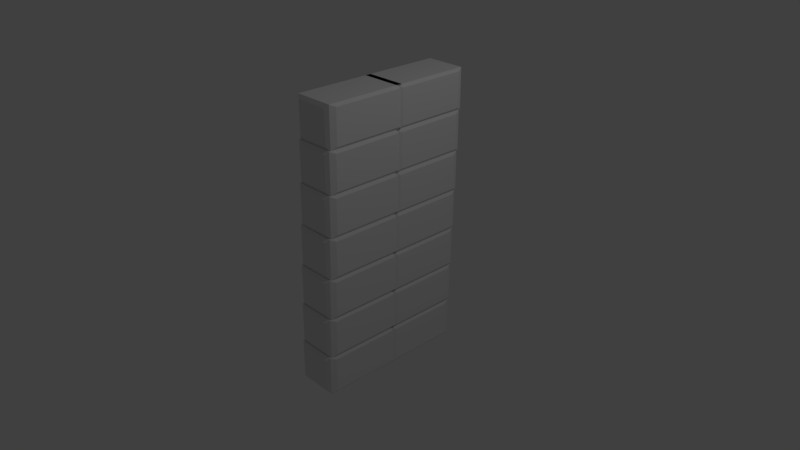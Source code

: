 # Source: BarreiraTorre.blend  (saved by Blender 2.79.0; exported with 4.5.12 LTS)
import bpy
from mathutils import Matrix  # noqa: F401  (used for matrix-valued properties, if any)

bpy.ops.wm.read_factory_settings(use_empty=True)
scene = bpy.context.scene
scene.name = 'Scene'

# ---- collections
col_collection_1 = bpy.data.collections.new('Collection 1'); scene.collection.children.link(col_collection_1)

# ---- materials (node trees are filled in below, after node groups)
mat_material = bpy.data.materials.new('Material')
mat_material.alpha_threshold = 0.0
mat_material.use_transparent_shadow = False
mat_material.roughness = 0.5
mat_material.line_color = (0.0, 0.0, 0.0, 1.0)

# ---- material node trees

# ---- world
world_world = bpy.data.worlds.new('World'); scene.world = world_world
world_world.color = (0.05088, 0.05088, 0.05088)
world_world.use_sun_shadow = False
world_world.sun_shadow_jitter_overblur = 0.0
world_world.cycles.sampling_method = 'MANUAL'

# ---- cameras
cam_camera = bpy.data.cameras.new('Camera')
cam_camera.clip_end = 100.0
cam_camera.lens = 35.0
cam_camera.sensor_width = 32.0
cam_camera.sensor_height = 18.0
cam_camera.ortho_scale = 7.314
cam_camera.dof.focus_distance = 0.0
cam_camera.dof.aperture_fstop = 128.0

# ---- lights
light_lamp = bpy.data.lights.new('Lamp', 'POINT')
light_lamp.transmission_factor = 0.0
light_lamp.cutoff_distance = 30.0
light_lamp.energy = 100.0
light_lamp.shadow_buffer_clip_start = 1.001
light_lamp.shadow_soft_size = 0.1
light_lamp.shadow_maximum_resolution = 0.006
light_lamp.use_absolute_resolution = True

# ---- meshes
me_cube = bpy.data.meshes.new('Cube')
me_cube.from_pydata([(5.002, 1.671, -29.0), (5.002, -8.329, -29.0), (-4.998, -8.329, -29.0), (-4.998, 1.671, -29.0), (5.002, 1.671, -19.0), (5.002, -8.329, -19.0), (-4.998, -8.329, -19.0), (-4.998, 1.671, -19.0), (5.568, 0.9779, -28.31), (5.568, -7.635, -28.31), (5.568, 0.9779, -19.69), (5.568, -7.635, -19.69), (4.087, -8.625, -28.09), (-4.084, -8.625, -28.09), (4.087, -8.625, -19.91), (-4.084, -8.625, -19.91), (-5.575, -7.568, -28.24), (-5.575, 0.9106, -28.24), (-5.575, -7.568, -19.76), (-5.575, 0.9106, -19.76), (5.002, 10.94, -29.0), (5.002, 0.9378, -29.0), (-4.998, 0.9378, -29.0), (-4.998, 10.94, -29.0), (5.002, 10.94, -19.0), (5.002, 0.9378, -19.0), (-4.998, 0.9378, -19.0), (-4.998, 10.94, -19.0), (5.568, 10.24, -28.31), (5.568, 1.631, -28.31), (5.568, 10.24, -19.69), (5.568, 1.631, -19.69), (4.087, 0.6417, -28.09), (-4.084, 0.6417, -28.09), (4.087, 0.6417, -19.91), (-4.084, 0.6417, -19.91), (-5.575, 1.698, -28.24), (-5.575, 10.18, -28.24), (-5.575, 1.698, -19.76), (-5.575, 10.18, -19.76), (5.002, 1.867, -19.0), (5.002, -8.133, -19.0), (-4.998, -8.133, -19.0), (-4.998, 1.867, -19.0), (5.002, 1.867, -9.0), (5.002, -8.133, -9.0), (-4.998, -8.133, -9.0), (-4.998, 1.867, -9.0), (5.568, 1.174, -18.31), (5.568, -7.44, -18.31), (5.568, 1.174, -9.693), (5.568, -7.44, -9.693), (4.087, -8.429, -18.09), (-4.084, -8.429, -18.09), (4.087, -8.429, -9.914), (-4.084, -8.429, -9.914), (-5.575, -7.372, -18.24), (-5.575, 1.106, -18.24), (-5.575, -7.372, -9.761), (-5.575, 1.106, -9.761), (5.002, 11.13, -19.0), (5.002, 1.133, -19.0), (-4.998, 1.133, -19.0), (-4.998, 11.13, -19.0), (5.002, 11.13, -9.0), (5.002, 1.133, -9.0), (-4.998, 1.133, -9.0), (-4.998, 11.13, -9.0), (5.568, 10.44, -18.31), (5.568, 1.827, -18.31), (5.568, 10.44, -9.693), (5.568, 1.827, -9.693), (4.087, 0.8373, -18.09), (-4.084, 0.8373, -18.09), (4.087, 0.8373, -9.914), (-4.084, 0.8373, -9.914), (-5.575, 1.894, -18.24), (-5.575, 10.37, -18.24), (-5.575, 1.894, -9.761), (-5.575, 10.37, -9.761), (5.002, 2.063, -9.0), (5.002, -7.937, -9.0), (-4.998, -7.937, -9.0), (-4.998, 2.063, -9.0), (5.002, 2.063, 1.0), (5.002, -7.937, 1.0), (-4.998, -7.937, 1.0), (-4.998, 2.063, 1.0), (5.568, 1.369, -8.307), (5.568, -7.244, -8.307), (5.568, 1.369, 0.3066), (5.568, -7.244, 0.3066), (4.087, -8.234, -8.086), (-4.084, -8.234, -8.086), (4.087, -8.234, 0.08581), (-4.084, -8.234, 0.08581), (-5.575, -7.177, -8.239), (-5.575, 1.302, -8.239), (-5.575, -7.177, 0.2393), (-5.575, 1.302, 0.2393), (5.002, 11.33, -9.0), (5.002, 1.329, -9.0), (-4.998, 1.329, -9.0), (-4.998, 11.33, -9.0), (5.002, 11.33, 1.0), (5.002, 1.329, 1.0), (-4.998, 1.329, 1.0), (-4.998, 11.33, 1.0), (5.568, 10.64, -8.307), (5.568, 2.022, -8.307), (5.568, 10.64, 0.3066), (5.568, 2.022, 0.3066), (4.087, 1.033, -8.086), (-4.084, 1.033, -8.086), (4.087, 1.033, 0.08581), (-4.084, 1.033, 0.08581), (-5.575, 2.09, -8.239), (-5.575, 10.57, -8.239), (-5.575, 2.09, 0.2393), (-5.575, 10.57, 0.2393), (5.002, 2.258, 1.0), (5.002, -7.742, 1.0), (-4.998, -7.742, 1.0), (-4.998, 2.258, 1.0), (5.002, 2.258, 11.0), (5.002, -7.742, 11.0), (-4.998, -7.742, 11.0), (-4.998, 2.258, 11.0), (5.568, 1.565, 1.693), (5.568, -7.048, 1.693), (5.568, 1.565, 10.31), (5.568, -7.048, 10.31), (4.087, -8.038, 1.914), (-4.084, -8.038, 1.914), (4.087, -8.038, 10.09), (-4.084, -8.038, 10.09), (-5.575, -6.981, 1.761), (-5.575, 1.497, 1.761), (-5.575, -6.981, 10.24), (-5.575, 1.497, 10.24), (5.002, 11.52, 1.0), (5.002, 1.525, 1.0), (-4.998, 1.525, 1.0), (-4.998, 11.52, 1.0), (5.002, 11.52, 11.0), (5.002, 1.525, 11.0), (-4.998, 1.525, 11.0), (-4.998, 11.52, 11.0), (5.568, 10.83, 1.693), (5.568, 2.218, 1.693), (5.568, 10.83, 10.31), (5.568, 2.218, 10.31), (4.087, 1.229, 1.914), (-4.084, 1.229, 1.914), (4.087, 1.229, 10.09), (-4.084, 1.229, 10.09), (-5.575, 2.285, 1.761), (-5.575, 10.76, 1.761), (-5.575, 2.285, 10.24), (-5.575, 10.76, 10.24), (5.002, 2.454, 11.0), (5.002, -7.546, 11.0), (-4.998, -7.546, 11.0), (-4.998, 2.454, 11.0), (5.002, 2.454, 21.0), (5.002, -7.546, 21.0), (-4.998, -7.546, 21.0), (-4.998, 2.454, 21.0), (5.568, 1.76, 11.69), (5.568, -6.853, 11.69), (5.568, 1.76, 20.31), (5.568, -6.853, 20.31), (4.087, -7.842, 11.91), (-4.084, -7.842, 11.91), (4.087, -7.842, 20.09), (-4.084, -7.842, 20.09), (-5.575, -6.786, 11.76), (-5.575, 1.693, 11.76), (-5.575, -6.786, 20.24), (-5.575, 1.693, 20.24), (5.002, 11.72, 11.0), (5.002, 1.72, 11.0), (-4.998, 1.72, 11.0), (-4.998, 11.72, 11.0), (5.002, 11.72, 21.0), (5.002, 1.72, 21.0), (-4.998, 1.72, 21.0), (-4.998, 11.72, 21.0), (5.568, 11.03, 11.69), (5.568, 2.414, 11.69), (5.568, 11.03, 20.31), (5.568, 2.414, 20.31), (4.087, 1.424, 11.91), (-4.084, 1.424, 11.91), (4.087, 1.424, 20.09), (-4.084, 1.424, 20.09), (-5.575, 2.481, 11.76), (-5.575, 10.96, 11.76), (-5.575, 2.481, 20.24), (-5.575, 10.96, 20.24), (5.002, 2.649, 21.0), (5.002, -7.351, 21.0), (-4.998, -7.351, 21.0), (-4.998, 2.649, 21.0), (5.002, 2.649, 31.0), (5.002, -7.351, 31.0), (-4.998, -7.351, 31.0), (-4.998, 2.649, 31.0), (5.568, 1.956, 21.69), (5.568, -6.657, 21.69), (5.568, 1.956, 30.31), (5.568, -6.657, 30.31), (4.087, -7.647, 21.91), (-4.084, -7.647, 21.91), (4.087, -7.647, 30.09), (-4.084, -7.647, 30.09), (-5.575, -6.59, 21.76), (-5.575, 1.889, 21.76), (-5.575, -6.59, 30.24), (-5.575, 1.889, 30.24), (5.002, 11.92, 21.0), (5.002, 1.916, 21.0), (-4.998, 1.916, 21.0), (-4.998, 11.92, 21.0), (5.002, 11.92, 31.0), (5.002, 1.916, 31.0), (-4.998, 1.916, 31.0), (-4.998, 11.92, 31.0), (5.568, 11.22, 21.69), (5.568, 2.609, 21.69), (5.568, 11.22, 30.31), (5.568, 2.609, 30.31), (4.087, 1.62, 21.91), (-4.084, 1.62, 21.91), (4.087, 1.62, 30.09), (-4.084, 1.62, 30.09), (-5.575, 2.677, 21.76), (-5.575, 11.16, 21.76), (-5.575, 2.677, 30.24), (-5.575, 11.16, 30.24), (5.002, 2.845, 31.0), (5.002, -7.155, 31.0), (-4.998, -7.155, 31.0), (-4.998, 2.845, 31.0), (5.002, 2.845, 41.0), (5.002, -7.155, 41.0), (-4.998, -7.155, 41.0), (-4.998, 2.845, 41.0), (5.568, 2.152, 31.69), (5.568, -6.462, 31.69), (5.568, 2.152, 40.31), (5.568, -6.462, 40.31), (4.087, -7.451, 31.91), (-4.084, -7.451, 31.91), (4.087, -7.451, 40.09), (-4.084, -7.451, 40.09), (-5.575, -6.394, 31.76), (-5.575, 2.084, 31.76), (-5.575, -6.394, 40.24), (-5.575, 2.084, 40.24), (5.002, 12.11, 31.0), (5.002, 2.112, 31.0), (-4.998, 2.112, 31.0), (-4.998, 12.11, 31.0), (5.002, 12.11, 41.0), (5.002, 2.112, 41.0), (-4.998, 2.112, 41.0), (-4.998, 12.11, 41.0), (5.568, 11.42, 31.69), (5.568, 2.805, 31.69), (5.568, 11.42, 40.31), (5.568, 2.805, 40.31), (4.087, 1.815, 31.91), (-4.084, 1.815, 31.91), (4.087, 1.815, 40.09), (-4.084, 1.815, 40.09), (-5.575, 2.872, 31.76), (-5.575, 11.35, 31.76), (-5.575, 2.872, 40.24), (-5.575, 11.35, 40.24)], [], [(0, 1, 2, 3), (4, 7, 6, 5), (4, 5, 11, 10), (2, 1, 12, 13), (2, 6, 18, 16), (4, 0, 3, 7), (8, 10, 11, 9), (5, 1, 9, 11), (0, 4, 10, 8), (1, 0, 8, 9), (12, 14, 15, 13), (5, 6, 15, 14), (6, 2, 13, 15), (1, 5, 14, 12), (16, 18, 19, 17), (6, 7, 19, 18), (7, 3, 17, 19), (3, 2, 16, 17), (20, 21, 22, 23), (24, 27, 26, 25), (24, 25, 31, 30), (22, 21, 32, 33), (22, 26, 38, 36), (24, 20, 23, 27), (28, 30, 31, 29), (25, 21, 29, 31), (20, 24, 30, 28), (21, 20, 28, 29), (32, 34, 35, 33), (25, 26, 35, 34), (26, 22, 33, 35), (21, 25, 34, 32), (36, 38, 39, 37), (26, 27, 39, 38), (27, 23, 37, 39), (23, 22, 36, 37), (40, 41, 42, 43), (44, 47, 46, 45), (44, 45, 51, 50), (42, 41, 52, 53), (42, 46, 58, 56), (44, 40, 43, 47), (48, 50, 51, 49), (45, 41, 49, 51), (40, 44, 50, 48), (41, 40, 48, 49), (52, 54, 55, 53), (45, 46, 55, 54), (46, 42, 53, 55), (41, 45, 54, 52), (56, 58, 59, 57), (46, 47, 59, 58), (47, 43, 57, 59), (43, 42, 56, 57), (60, 61, 62, 63), (64, 67, 66, 65), (64, 65, 71, 70), (62, 61, 72, 73), (62, 66, 78, 76), (64, 60, 63, 67), (68, 70, 71, 69), (65, 61, 69, 71), (60, 64, 70, 68), (61, 60, 68, 69), (72, 74, 75, 73), (65, 66, 75, 74), (66, 62, 73, 75), (61, 65, 74, 72), (76, 78, 79, 77), (66, 67, 79, 78), (67, 63, 77, 79), (63, 62, 76, 77), (80, 81, 82, 83), (84, 87, 86, 85), (84, 85, 91, 90), (82, 81, 92, 93), (82, 86, 98, 96), (84, 80, 83, 87), (88, 90, 91, 89), (85, 81, 89, 91), (80, 84, 90, 88), (81, 80, 88, 89), (92, 94, 95, 93), (85, 86, 95, 94), (86, 82, 93, 95), (81, 85, 94, 92), (96, 98, 99, 97), (86, 87, 99, 98), (87, 83, 97, 99), (83, 82, 96, 97), (100, 101, 102, 103), (104, 107, 106, 105), (104, 105, 111, 110), (102, 101, 112, 113), (102, 106, 118, 116), (104, 100, 103, 107), (108, 110, 111, 109), (105, 101, 109, 111), (100, 104, 110, 108), (101, 100, 108, 109), (112, 114, 115, 113), (105, 106, 115, 114), (106, 102, 113, 115), (101, 105, 114, 112), (116, 118, 119, 117), (106, 107, 119, 118), (107, 103, 117, 119), (103, 102, 116, 117), (120, 121, 122, 123), (124, 127, 126, 125), (124, 125, 131, 130), (122, 121, 132, 133), (122, 126, 138, 136), (124, 120, 123, 127), (128, 130, 131, 129), (125, 121, 129, 131), (120, 124, 130, 128), (121, 120, 128, 129), (132, 134, 135, 133), (125, 126, 135, 134), (126, 122, 133, 135), (121, 125, 134, 132), (136, 138, 139, 137), (126, 127, 139, 138), (127, 123, 137, 139), (123, 122, 136, 137), (140, 141, 142, 143), (144, 147, 146, 145), (144, 145, 151, 150), (142, 141, 152, 153), (142, 146, 158, 156), (144, 140, 143, 147), (148, 150, 151, 149), (145, 141, 149, 151), (140, 144, 150, 148), (141, 140, 148, 149), (152, 154, 155, 153), (145, 146, 155, 154), (146, 142, 153, 155), (141, 145, 154, 152), (156, 158, 159, 157), (146, 147, 159, 158), (147, 143, 157, 159), (143, 142, 156, 157), (160, 161, 162, 163), (164, 167, 166, 165), (164, 165, 171, 170), (162, 161, 172, 173), (162, 166, 178, 176), (164, 160, 163, 167), (168, 170, 171, 169), (165, 161, 169, 171), (160, 164, 170, 168), (161, 160, 168, 169), (172, 174, 175, 173), (165, 166, 175, 174), (166, 162, 173, 175), (161, 165, 174, 172), (176, 178, 179, 177), (166, 167, 179, 178), (167, 163, 177, 179), (163, 162, 176, 177), (180, 181, 182, 183), (184, 187, 186, 185), (184, 185, 191, 190), (182, 181, 192, 193), (182, 186, 198, 196), (184, 180, 183, 187), (188, 190, 191, 189), (185, 181, 189, 191), (180, 184, 190, 188), (181, 180, 188, 189), (192, 194, 195, 193), (185, 186, 195, 194), (186, 182, 193, 195), (181, 185, 194, 192), (196, 198, 199, 197), (186, 187, 199, 198), (187, 183, 197, 199), (183, 182, 196, 197), (200, 201, 202, 203), (204, 207, 206, 205), (204, 205, 211, 210), (202, 201, 212, 213), (202, 206, 218, 216), (204, 200, 203, 207), (208, 210, 211, 209), (205, 201, 209, 211), (200, 204, 210, 208), (201, 200, 208, 209), (212, 214, 215, 213), (205, 206, 215, 214), (206, 202, 213, 215), (201, 205, 214, 212), (216, 218, 219, 217), (206, 207, 219, 218), (207, 203, 217, 219), (203, 202, 216, 217), (220, 221, 222, 223), (224, 227, 226, 225), (224, 225, 231, 230), (222, 221, 232, 233), (222, 226, 238, 236), (224, 220, 223, 227), (228, 230, 231, 229), (225, 221, 229, 231), (220, 224, 230, 228), (221, 220, 228, 229), (232, 234, 235, 233), (225, 226, 235, 234), (226, 222, 233, 235), (221, 225, 234, 232), (236, 238, 239, 237), (226, 227, 239, 238), (227, 223, 237, 239), (223, 222, 236, 237), (240, 241, 242, 243), (244, 247, 246, 245), (244, 245, 251, 250), (242, 241, 252, 253), (242, 246, 258, 256), (244, 240, 243, 247), (248, 250, 251, 249), (245, 241, 249, 251), (240, 244, 250, 248), (241, 240, 248, 249), (252, 254, 255, 253), (245, 246, 255, 254), (246, 242, 253, 255), (241, 245, 254, 252), (256, 258, 259, 257), (246, 247, 259, 258), (247, 243, 257, 259), (243, 242, 256, 257), (260, 261, 262, 263), (264, 267, 266, 265), (264, 265, 271, 270), (262, 261, 272, 273), (262, 266, 278, 276), (264, 260, 263, 267), (268, 270, 271, 269), (265, 261, 269, 271), (260, 264, 270, 268), (261, 260, 268, 269), (272, 274, 275, 273), (265, 266, 275, 274), (266, 262, 273, 275), (261, 265, 274, 272), (276, 278, 279, 277), (266, 267, 279, 278), (267, 263, 277, 279), (263, 262, 276, 277)])
_uv = me_cube.uv_layers.new(name='UVMap')
_uv.uv.foreach_set('vector', [0.892, 0.1205, 0.9969, 0.1205, 0.9969, 0.2207, 0.892, 0.2207, 0.9969, 0.5505, 0.9969, 0.6507, 0.892, 0.6507, 0.892, 0.5505, 0.9969, 0.5505, 0.892, 0.5505, 0.8993, 0.5449, 0.9896, 0.5449, 0.6635, 0.3275, 0.6635, 0.4274, 0.6539, 0.4185, 0.6539, 0.3369, 0.6635, 0.3275, 0.5587, 0.3275, 0.5667, 0.3212, 0.6555, 0.3212, 0.2254, 0.2239, 0.3302, 0.2239, 0.3302, 0.2873, 0.2254, 0.2873, 0.3229, 0.215, 0.2326, 0.215, 0.2326, 0.1482, 0.3229, 0.1482, 0.5587, 0.4274, 0.6635, 0.4274, 0.6563, 0.4325, 0.566, 0.4325, 0.3302, 0.2239, 0.2254, 0.2239, 0.2326, 0.215, 0.3229, 0.215, 0.9969, 0.1205, 0.892, 0.1205, 0.8993, 0.1149, 0.9896, 0.1149, 0.6539, 0.4185, 0.5683, 0.4185, 0.5683, 0.3369, 0.6539, 0.3369, 0.5587, 0.4274, 0.5587, 0.3275, 0.5683, 0.3369, 0.5683, 0.4185, 0.5587, 0.3275, 0.6635, 0.3275, 0.6539, 0.3369, 0.5683, 0.3369, 0.6635, 0.4274, 0.5587, 0.4274, 0.5683, 0.4185, 0.6539, 0.4185, 0.1383, 0.531, 0.1383, 0.4461, 0.2091, 0.4461, 0.2091, 0.531, 0.1356, 0.4385, 0.2191, 0.4385, 0.2091, 0.4461, 0.1383, 0.4461, 0.2191, 0.4385, 0.2191, 0.5387, 0.2091, 0.531, 0.2091, 0.4461, 0.2191, 0.5387, 0.1356, 0.5387, 0.1383, 0.531, 0.2091, 0.531, 0.7809, 0.1205, 0.8857, 0.1205, 0.8857, 0.2207, 0.7809, 0.2207, 0.7746, 0.4387, 0.7746, 0.5388, 0.6698, 0.5388, 0.6698, 0.4387, 0.7746, 0.4387, 0.6698, 0.4387, 0.6771, 0.433, 0.7674, 0.433, 0.3365, 0.5434, 0.3365, 0.4436, 0.3461, 0.4525, 0.3461, 0.5341, 0.3365, 0.5434, 0.4413, 0.5434, 0.4333, 0.5498, 0.3445, 0.5498, 0.108, 0.3567, 0.003145, 0.3567, 0.003145, 0.2933, 0.108, 0.2933, 0.01041, 0.3657, 0.1007, 0.3657, 0.1007, 0.4325, 0.01041, 0.4325, 0.4413, 0.4436, 0.3365, 0.4436, 0.3437, 0.4385, 0.434, 0.4385, 0.003145, 0.3567, 0.108, 0.3567, 0.1007, 0.3657, 0.01041, 0.3657, 0.8857, 0.1205, 0.7809, 0.1205, 0.7882, 0.1149, 0.8785, 0.1149, 0.3461, 0.4525, 0.4317, 0.4525, 0.4317, 0.5341, 0.3461, 0.5341, 0.4413, 0.4436, 0.4413, 0.5434, 0.4317, 0.5341, 0.4317, 0.4525, 0.4413, 0.5434, 0.3365, 0.5434, 0.3461, 0.5341, 0.4317, 0.5341, 0.3365, 0.4436, 0.4413, 0.4436, 0.4317, 0.4525, 0.3461, 0.4525, 0.883, 0.8823, 0.883, 0.9673, 0.8122, 0.9673, 0.8122, 0.8823, 0.8857, 0.9749, 0.8022, 0.9749, 0.8122, 0.9673, 0.883, 0.9673, 0.8022, 0.9749, 0.8022, 0.8747, 0.8122, 0.8823, 0.8122, 0.9673, 0.8022, 0.8747, 0.8857, 0.8747, 0.883, 0.8823, 0.8122, 0.8823, 0.8857, 0.1032, 0.7809, 0.1032, 0.7809, 0.003005, 0.8857, 0.003005, 0.108, 0.7907, 0.108, 0.8908, 0.003145, 0.8908, 0.003145, 0.7907, 0.108, 0.7907, 0.003145, 0.7907, 0.01041, 0.785, 0.1007, 0.785, 0.3302, 0.5622, 0.3302, 0.662, 0.3206, 0.6531, 0.3206, 0.5715, 0.3302, 0.5622, 0.2254, 0.5622, 0.2333, 0.5558, 0.3222, 0.5558, 0.3365, 0.07877, 0.4413, 0.07877, 0.4413, 0.1422, 0.3365, 0.1422, 0.434, 0.0698, 0.3437, 0.0698, 0.3437, 0.003005, 0.434, 0.003005, 0.2254, 0.662, 0.3302, 0.662, 0.3229, 0.6671, 0.2326, 0.6671, 0.4413, 0.07877, 0.3365, 0.07877, 0.3437, 0.0698, 0.434, 0.0698, 0.7809, 0.1032, 0.8857, 0.1032, 0.8785, 0.1088, 0.7882, 0.1088, 0.3206, 0.6531, 0.2349, 0.6531, 0.2349, 0.5715, 0.3206, 0.5715, 0.2254, 0.662, 0.2254, 0.5622, 0.2349, 0.5715, 0.2349, 0.6531, 0.2254, 0.5622, 0.3302, 0.5622, 0.3206, 0.5715, 0.2349, 0.5715, 0.3302, 0.662, 0.2254, 0.662, 0.2349, 0.6531, 0.3206, 0.6531, 0.2164, 0.8708, 0.2164, 0.9557, 0.1456, 0.9557, 0.1456, 0.8708, 0.2191, 0.9633, 0.1356, 0.9633, 0.1456, 0.9557, 0.2164, 0.9557, 0.1356, 0.9633, 0.1356, 0.8632, 0.1456, 0.8708, 0.1456, 0.9557, 0.1356, 0.8632, 0.2191, 0.8632, 0.2164, 0.8708, 0.1456, 0.8708, 0.003145, 0.6788, 0.108, 0.6788, 0.108, 0.779, 0.003145, 0.779, 0.7746, 0.3268, 0.7746, 0.427, 0.6698, 0.427, 0.6698, 0.3268, 0.7746, 0.3268, 0.6698, 0.3268, 0.6771, 0.3212, 0.7674, 0.3212, 0.6635, 0.4449, 0.6635, 0.5447, 0.6539, 0.5358, 0.6539, 0.4542, 0.6635, 0.4449, 0.5587, 0.4449, 0.5667, 0.4385, 0.6555, 0.4385, 0.003145, 0.07877, 0.108, 0.07877, 0.108, 0.1422, 0.003145, 0.1422, 0.1007, 0.0698, 0.01041, 0.0698, 0.01041, 0.003005, 0.1007, 0.003005, 0.5587, 0.5447, 0.6635, 0.5447, 0.6563, 0.5498, 0.566, 0.5498, 0.108, 0.07877, 0.003145, 0.07877, 0.01041, 0.0698, 0.1007, 0.0698, 0.108, 0.6788, 0.003145, 0.6788, 0.01041, 0.6731, 0.1007, 0.6731, 0.6539, 0.5358, 0.5683, 0.5358, 0.5683, 0.4542, 0.6539, 0.4542, 0.5587, 0.5447, 0.5587, 0.4449, 0.5683, 0.4542, 0.5683, 0.5358, 0.5587, 0.4449, 0.6635, 0.4449, 0.6539, 0.4542, 0.5683, 0.4542, 0.6635, 0.5447, 0.5587, 0.5447, 0.5683, 0.5358, 0.6539, 0.5358, 0.9728, 0.7705, 0.9728, 0.8554, 0.902, 0.8554, 0.902, 0.7705, 0.9755, 0.863, 0.892, 0.863, 0.902, 0.8554, 0.9728, 0.8554, 0.892, 0.863, 0.892, 0.7629, 0.902, 0.7705, 0.902, 0.8554, 0.892, 0.7629, 0.9755, 0.7629, 0.9728, 0.7705, 0.902, 0.7705, 0.3302, 0.8851, 0.2254, 0.8851, 0.2254, 0.785, 0.3302, 0.785, 0.9969, 0.3268, 0.9969, 0.427, 0.892, 0.427, 0.892, 0.3268, 0.9969, 0.3268, 0.892, 0.3268, 0.8993, 0.3212, 0.9896, 0.3212, 0.2254, 0.5434, 0.2254, 0.4436, 0.2349, 0.4525, 0.2349, 0.5341, 0.2254, 0.5434, 0.3302, 0.5434, 0.3222, 0.5498, 0.2333, 0.5498, 0.1143, 0.07877, 0.2191, 0.07877, 0.2191, 0.1422, 0.1143, 0.1422, 0.2118, 0.0698, 0.1215, 0.0698, 0.1215, 0.003005, 0.2118, 0.003005, 0.3302, 0.4436, 0.2254, 0.4436, 0.2326, 0.4385, 0.3229, 0.4385, 0.2191, 0.07877, 0.1143, 0.07877, 0.1215, 0.0698, 0.2118, 0.0698, 0.2254, 0.8851, 0.3302, 0.8851, 0.3229, 0.8908, 0.2326, 0.8908, 0.2349, 0.4525, 0.3206, 0.4525, 0.3206, 0.5341, 0.2349, 0.5341, 0.3302, 0.4436, 0.3302, 0.5434, 0.3206, 0.5341, 0.3206, 0.4525, 0.3302, 0.5434, 0.2254, 0.5434, 0.2349, 0.5341, 0.3206, 0.5341, 0.2254, 0.4436, 0.3302, 0.4436, 0.3206, 0.4525, 0.2349, 0.4525, 0.005841, 0.9894, 0.005841, 0.9045, 0.07665, 0.9045, 0.07665, 0.9894, 0.003145, 0.8968, 0.08665, 0.8968, 0.07665, 0.9045, 0.005841, 0.9045, 0.08665, 0.8968, 0.08665, 0.997, 0.07665, 0.9894, 0.07665, 0.9045, 0.08665, 0.997, 0.003145, 0.997, 0.005841, 0.9894, 0.07665, 0.9894, 0.5587, 0.6788, 0.6635, 0.6788, 0.6635, 0.779, 0.5587, 0.779, 0.7746, 0.008681, 0.7746, 0.1088, 0.6698, 0.1088, 0.6698, 0.008681, 0.7746, 0.008681, 0.6698, 0.008681, 0.6771, 0.003005, 0.7674, 0.003005, 0.6635, 0.009374, 0.6635, 0.1092, 0.6539, 0.1003, 0.6539, 0.01874, 0.6635, 0.009374, 0.5587, 0.009374, 0.5667, 0.003005, 0.6555, 0.003005, 0.3302, 0.3567, 0.2254, 0.3567, 0.2254, 0.2933, 0.3302, 0.2933, 0.2326, 0.3657, 0.3229, 0.3657, 0.3229, 0.4325, 0.2326, 0.4325, 0.5587, 0.1092, 0.6635, 0.1092, 0.6563, 0.1143, 0.566, 0.1143, 0.2254, 0.3567, 0.3302, 0.3567, 0.3229, 0.3657, 0.2326, 0.3657, 0.6635, 0.6788, 0.5587, 0.6788, 0.566, 0.6731, 0.6563, 0.6731, 0.6539, 0.1003, 0.5683, 0.1003, 0.5683, 0.01874, 0.6539, 0.01874, 0.5587, 0.1092, 0.5587, 0.009374, 0.5683, 0.01874, 0.5683, 0.1003, 0.5587, 0.009374, 0.6635, 0.009374, 0.6539, 0.01874, 0.5683, 0.01874, 0.6635, 0.1092, 0.5587, 0.1092, 0.5683, 0.1003, 0.6539, 0.1003, 0.8049, 0.8611, 0.8049, 0.7762, 0.8757, 0.7762, 0.8757, 0.8611, 0.8022, 0.7686, 0.8857, 0.7686, 0.8757, 0.7762, 0.8049, 0.7762, 0.8857, 0.7686, 0.8857, 0.8687, 0.8757, 0.8611, 0.8757, 0.7762, 0.8857, 0.8687, 0.8022, 0.8687, 0.8049, 0.8611, 0.8757, 0.8611, 0.8857, 0.645, 0.7809, 0.645, 0.7809, 0.5449, 0.8857, 0.5449, 0.5524, 0.7907, 0.5524, 0.8908, 0.4476, 0.8908, 0.4476, 0.7907, 0.5524, 0.7907, 0.4476, 0.7907, 0.4549, 0.785, 0.5451, 0.785, 0.108, 0.5622, 0.108, 0.662, 0.09838, 0.6531, 0.09838, 0.5715, 0.108, 0.5622, 0.003145, 0.5622, 0.01112, 0.5558, 0.09999, 0.5558, 0.3365, 0.2239, 0.4413, 0.2239, 0.4413, 0.2873, 0.3365, 0.2873, 0.434, 0.215, 0.3437, 0.215, 0.3437, 0.1482, 0.434, 0.1482, 0.003145, 0.662, 0.108, 0.662, 0.1007, 0.6671, 0.01041, 0.6671, 0.4413, 0.2239, 0.3365, 0.2239, 0.3437, 0.215, 0.434, 0.215, 0.7809, 0.645, 0.8857, 0.645, 0.8785, 0.6507, 0.7882, 0.6507, 0.09838, 0.6531, 0.01273, 0.6531, 0.01273, 0.5715, 0.09838, 0.5715, 0.003145, 0.662, 0.003145, 0.5622, 0.01273, 0.5715, 0.01273, 0.6531, 0.003145, 0.5622, 0.108, 0.5622, 0.09838, 0.5715, 0.01273, 0.5715, 0.108, 0.662, 0.003145, 0.662, 0.01273, 0.6531, 0.09838, 0.6531, 0.8947, 0.9616, 0.8947, 0.8767, 0.9655, 0.8767, 0.9655, 0.9616, 0.892, 0.869, 0.9755, 0.869, 0.9655, 0.8767, 0.8947, 0.8767, 0.9755, 0.869, 0.9755, 0.9692, 0.9655, 0.9616, 0.9655, 0.8767, 0.9755, 0.9692, 0.892, 0.9692, 0.8947, 0.9616, 0.9655, 0.9616, 0.4476, 0.6788, 0.5524, 0.6788, 0.5524, 0.779, 0.4476, 0.779, 0.7746, 0.5505, 0.7746, 0.6507, 0.6698, 0.6507, 0.6698, 0.5505, 0.7746, 0.5505, 0.6698, 0.5505, 0.6771, 0.5449, 0.7674, 0.5449, 0.4413, 0.5622, 0.4413, 0.662, 0.4317, 0.6531, 0.4317, 0.5715, 0.4413, 0.5622, 0.3365, 0.5622, 0.3445, 0.5558, 0.4333, 0.5558, 0.1143, 0.2239, 0.2191, 0.2239, 0.2191, 0.2873, 0.1143, 0.2873, 0.2118, 0.215, 0.1215, 0.215, 0.1215, 0.1482, 0.2118, 0.1482, 0.3365, 0.662, 0.4413, 0.662, 0.434, 0.6671, 0.3437, 0.6671, 0.2191, 0.2239, 0.1143, 0.2239, 0.1215, 0.215, 0.2118, 0.215, 0.5524, 0.6788, 0.4476, 0.6788, 0.4549, 0.6731, 0.5451, 0.6731, 0.4317, 0.6531, 0.3461, 0.6531, 0.3461, 0.5715, 0.4317, 0.5715, 0.3365, 0.662, 0.3365, 0.5622, 0.3461, 0.5715, 0.3461, 0.6531, 0.3365, 0.5622, 0.4413, 0.5622, 0.4317, 0.5715, 0.3461, 0.5715, 0.4413, 0.662, 0.3365, 0.662, 0.3461, 0.6531, 0.4317, 0.6531, 0.2164, 0.6585, 0.2164, 0.7434, 0.1456, 0.7434, 0.1456, 0.6585, 0.2191, 0.751, 0.1356, 0.751, 0.1456, 0.7434, 0.2164, 0.7434, 0.1356, 0.751, 0.1356, 0.6508, 0.1456, 0.6585, 0.1456, 0.7434, 0.1356, 0.6508, 0.2191, 0.6508, 0.2164, 0.6585, 0.1456, 0.6585, 0.892, 0.4387, 0.9969, 0.4387, 0.9969, 0.5388, 0.892, 0.5388, 0.6635, 0.7907, 0.6635, 0.8908, 0.5587, 0.8908, 0.5587, 0.7907, 0.6635, 0.7907, 0.5587, 0.7907, 0.566, 0.785, 0.6563, 0.785, 0.6635, 0.5622, 0.6635, 0.662, 0.6539, 0.6531, 0.6539, 0.5715, 0.6635, 0.5622, 0.5587, 0.5622, 0.5667, 0.5558, 0.6555, 0.5558, 0.1143, 0.3691, 0.2191, 0.3691, 0.2191, 0.4325, 0.1143, 0.4325, 0.2118, 0.3601, 0.1215, 0.3601, 0.1215, 0.2933, 0.2118, 0.2933, 0.5587, 0.662, 0.6635, 0.662, 0.6563, 0.6671, 0.566, 0.6671, 0.2191, 0.3691, 0.1143, 0.3691, 0.1215, 0.3601, 0.2118, 0.3601, 0.9969, 0.4387, 0.892, 0.4387, 0.8993, 0.433, 0.9896, 0.433, 0.6539, 0.6531, 0.5683, 0.6531, 0.5683, 0.5715, 0.6539, 0.5715, 0.5587, 0.662, 0.5587, 0.5622, 0.5683, 0.5715, 0.5683, 0.6531, 0.5587, 0.5622, 0.6635, 0.5622, 0.6539, 0.5715, 0.5683, 0.5715, 0.6635, 0.662, 0.5587, 0.662, 0.5683, 0.6531, 0.6539, 0.6531, 0.6725, 0.9729, 0.6725, 0.888, 0.7433, 0.888, 0.7433, 0.9729, 0.6698, 0.8804, 0.7533, 0.8804, 0.7433, 0.888, 0.6725, 0.888, 0.7533, 0.8804, 0.7533, 0.9806, 0.7433, 0.9729, 0.7433, 0.888, 0.7533, 0.9806, 0.6698, 0.9806, 0.6725, 0.9729, 0.7433, 0.9729, 0.2254, 0.6788, 0.3302, 0.6788, 0.3302, 0.779, 0.2254, 0.779, 0.8857, 0.3268, 0.8857, 0.427, 0.7809, 0.427, 0.7809, 0.3268, 0.8857, 0.3268, 0.7809, 0.3268, 0.7882, 0.3212, 0.8785, 0.3212, 0.6635, 0.1267, 0.6635, 0.2265, 0.6539, 0.2177, 0.6539, 0.1361, 0.6635, 0.1267, 0.5587, 0.1267, 0.5667, 0.1203, 0.6555, 0.1203, 0.4476, 0.07877, 0.5524, 0.07877, 0.5524, 0.1422, 0.4476, 0.1422, 0.5451, 0.0698, 0.4549, 0.0698, 0.4549, 0.003005, 0.5451, 0.003005, 0.5587, 0.2265, 0.6635, 0.2265, 0.6563, 0.2316, 0.566, 0.2316, 0.5524, 0.07877, 0.4476, 0.07877, 0.4549, 0.0698, 0.5451, 0.0698, 0.3302, 0.6788, 0.2254, 0.6788, 0.2326, 0.6731, 0.3229, 0.6731, 0.6539, 0.2177, 0.5683, 0.2177, 0.5683, 0.1361, 0.6539, 0.1361, 0.5587, 0.2265, 0.5587, 0.1267, 0.5683, 0.1361, 0.5683, 0.2177, 0.5587, 0.1267, 0.6635, 0.1267, 0.6539, 0.1361, 0.5683, 0.1361, 0.6635, 0.2265, 0.5587, 0.2265, 0.5683, 0.2177, 0.6539, 0.2177, 0.3062, 0.9045, 0.3062, 0.9894, 0.2354, 0.9894, 0.2354, 0.9045, 0.3089, 0.997, 0.2254, 0.997, 0.2354, 0.9894, 0.3062, 0.9894, 0.2254, 0.997, 0.2254, 0.8968, 0.2354, 0.9045, 0.2354, 0.9894, 0.2254, 0.8968, 0.3089, 0.8968, 0.3062, 0.9045, 0.2354, 0.9045, 0.7746, 0.8687, 0.6698, 0.8687, 0.6698, 0.7686, 0.7746, 0.7686, 0.8857, 0.6624, 0.8857, 0.7625, 0.7809, 0.7625, 0.7809, 0.6624, 0.8857, 0.6624, 0.7809, 0.6624, 0.7882, 0.6567, 0.8785, 0.6567, 0.5524, 0.5622, 0.5524, 0.662, 0.5428, 0.6531, 0.5428, 0.5715, 0.5524, 0.5622, 0.4476, 0.5622, 0.4556, 0.5558, 0.5444, 0.5558, 0.3365, 0.3691, 0.4413, 0.3691, 0.4413, 0.4325, 0.3365, 0.4325, 0.434, 0.3601, 0.3437, 0.3601, 0.3437, 0.2933, 0.434, 0.2933, 0.4476, 0.662, 0.5524, 0.662, 0.5451, 0.6671, 0.4549, 0.6671, 0.4413, 0.3691, 0.3365, 0.3691, 0.3437, 0.3601, 0.434, 0.3601, 0.6698, 0.8687, 0.7746, 0.8687, 0.7674, 0.8744, 0.6771, 0.8744, 0.5428, 0.6531, 0.4572, 0.6531, 0.4572, 0.5715, 0.5428, 0.5715, 0.4476, 0.662, 0.4476, 0.5622, 0.4572, 0.5715, 0.4572, 0.6531, 0.4476, 0.5622, 0.5524, 0.5622, 0.5428, 0.5715, 0.4572, 0.5715, 0.5524, 0.662, 0.4476, 0.662, 0.4572, 0.6531, 0.5428, 0.6531, 0.2164, 0.5523, 0.2164, 0.6372, 0.1456, 0.6372, 0.1456, 0.5523, 0.2191, 0.6448, 0.1356, 0.6448, 0.1456, 0.6372, 0.2164, 0.6372, 0.1356, 0.6448, 0.1356, 0.5447, 0.1456, 0.5523, 0.1456, 0.6372, 0.1356, 0.5447, 0.2191, 0.5447, 0.2164, 0.5523, 0.1456, 0.5523, 0.3365, 0.7907, 0.4413, 0.7907, 0.4413, 0.8908, 0.3365, 0.8908, 0.7746, 0.1205, 0.7746, 0.2207, 0.6698, 0.2207, 0.6698, 0.1205, 0.7746, 0.1205, 0.6698, 0.1205, 0.6771, 0.1149, 0.7674, 0.1149, 0.108, 0.4449, 0.108, 0.5447, 0.09838, 0.5358, 0.09838, 0.4542, 0.108, 0.4449, 0.003145, 0.4449, 0.01112, 0.4385, 0.09999, 0.4385, 0.003145, 0.2239, 0.108, 0.2239, 0.108, 0.2873, 0.003145, 0.2873, 0.1007, 0.215, 0.01041, 0.215, 0.01041, 0.1482, 0.1007, 0.1482, 0.003145, 0.5447, 0.108, 0.5447, 0.1007, 0.5498, 0.01041, 0.5498, 0.108, 0.2239, 0.003145, 0.2239, 0.01041, 0.215, 0.1007, 0.215, 0.4413, 0.7907, 0.3365, 0.7907, 0.3437, 0.785, 0.434, 0.785, 0.09838, 0.5358, 0.01273, 0.5358, 0.01273, 0.4542, 0.09838, 0.4542, 0.003145, 0.5447, 0.003145, 0.4449, 0.01273, 0.4542, 0.01273, 0.5358, 0.003145, 0.4449, 0.108, 0.4449, 0.09838, 0.4542, 0.01273, 0.4542, 0.108, 0.5447, 0.003145, 0.5447, 0.01273, 0.5358, 0.09838, 0.5358, 0.3179, 0.9894, 0.3179, 0.9045, 0.3887, 0.9045, 0.3887, 0.9894, 0.3152, 0.8968, 0.3987, 0.8968, 0.3887, 0.9045, 0.3179, 0.9045, 0.3987, 0.8968, 0.3987, 0.997, 0.3887, 0.9894, 0.3887, 0.9045, 0.3987, 0.997, 0.3152, 0.997, 0.3179, 0.9894, 0.3887, 0.9894, 0.7809, 0.4387, 0.8857, 0.4387, 0.8857, 0.5388, 0.7809, 0.5388, 0.9969, 0.008681, 0.9969, 0.1088, 0.892, 0.1088, 0.892, 0.008681, 0.9969, 0.008681, 0.892, 0.008681, 0.8993, 0.003005, 0.9896, 0.003005, 0.5524, 0.3275, 0.5524, 0.4274, 0.5428, 0.4185, 0.5428, 0.3369, 0.5524, 0.3275, 0.4476, 0.3275, 0.4556, 0.3212, 0.5444, 0.3212, 0.2254, 0.07877, 0.3302, 0.07877, 0.3302, 0.1422, 0.2254, 0.1422, 0.3229, 0.0698, 0.2326, 0.0698, 0.2326, 0.003005, 0.3229, 0.003005, 0.4476, 0.4274, 0.5524, 0.4274, 0.5451, 0.4325, 0.4549, 0.4325, 0.3302, 0.07877, 0.2254, 0.07877, 0.2326, 0.0698, 0.3229, 0.0698, 0.8857, 0.4387, 0.7809, 0.4387, 0.7882, 0.433, 0.8785, 0.433, 0.5428, 0.4185, 0.4572, 0.4185, 0.4572, 0.3369, 0.5428, 0.3369, 0.4476, 0.4274, 0.4476, 0.3275, 0.4572, 0.3369, 0.4572, 0.4185, 0.4476, 0.3275, 0.5524, 0.3275, 0.5428, 0.3369, 0.4572, 0.3369, 0.5524, 0.4274, 0.4476, 0.4274, 0.4572, 0.4185, 0.5428, 0.4185, 0.9728, 0.6643, 0.9728, 0.7492, 0.902, 0.7492, 0.902, 0.6643, 0.9755, 0.7569, 0.892, 0.7569, 0.902, 0.7492, 0.9728, 0.7492, 0.892, 0.7569, 0.892, 0.6567, 0.902, 0.6643, 0.902, 0.7492, 0.892, 0.6567, 0.9755, 0.6567, 0.9728, 0.6643, 0.902, 0.6643, 0.3365, 0.6788, 0.4413, 0.6788, 0.4413, 0.779, 0.3365, 0.779, 0.7746, 0.6624, 0.7746, 0.7625, 0.6698, 0.7625, 0.6698, 0.6624, 0.7746, 0.6624, 0.6698, 0.6624, 0.6771, 0.6567, 0.7674, 0.6567, 0.5524, 0.4449, 0.5524, 0.5447, 0.5428, 0.5358, 0.5428, 0.4542, 0.5524, 0.4449, 0.4476, 0.4449, 0.4556, 0.4385, 0.5444, 0.4385, 0.4476, 0.2239, 0.5524, 0.2239, 0.5524, 0.2873, 0.4476, 0.2873, 0.5451, 0.215, 0.4549, 0.215, 0.4549, 0.1482, 0.5451, 0.1482, 0.4476, 0.5447, 0.5524, 0.5447, 0.5451, 0.5498, 0.4549, 0.5498, 0.5524, 0.2239, 0.4476, 0.2239, 0.4549, 0.215, 0.5451, 0.215, 0.4413, 0.6788, 0.3365, 0.6788, 0.3437, 0.6731, 0.434, 0.6731, 0.5428, 0.5358, 0.4572, 0.5358, 0.4572, 0.4542, 0.5428, 0.4542, 0.4476, 0.5447, 0.4476, 0.4449, 0.4572, 0.4542, 0.4572, 0.5358, 0.4476, 0.4449, 0.5524, 0.4449, 0.5428, 0.4542, 0.4572, 0.4542, 0.5524, 0.5447, 0.4476, 0.5447, 0.4572, 0.5358, 0.5428, 0.5358, 0.1383, 0.8495, 0.1383, 0.7646, 0.2091, 0.7646, 0.2091, 0.8495, 0.1356, 0.757, 0.2191, 0.757, 0.2091, 0.7646, 0.1383, 0.7646, 0.2191, 0.757, 0.2191, 0.8572, 0.2091, 0.8495, 0.2091, 0.7646, 0.2191, 0.8572, 0.1356, 0.8572, 0.1383, 0.8495, 0.2091, 0.8495])
me_cube.materials.append(mat_material)
me_cube.use_remesh_preserve_volume = False
me_cube.use_remesh_preserve_attributes = False
me_cube.use_mirror_vertex_groups = False
me_cube.update()

# ---- objects
ob_cube = bpy.data.objects.new('Cube', me_cube)
ob_lamp = bpy.data.objects.new('Lamp', light_lamp)
ob_camera = bpy.data.objects.new('Camera', cam_camera)

# ---- transforms, parenting, visibility, modifiers, constraints
ob_cube.location = (0.0, 0.0, 0.0)
ob_cube.scale = (0.055, 0.11, 0.055)
ob_cube.lock_rotations_4d = False
ob_cube.empty_display_type = 'ARROWS'
ob_cube.lineart.crease_threshold = 0.0
ob_lamp.location = (4.076, 1.005, 5.904)
ob_lamp.rotation_euler = (0.6503, 0.05522, 1.866)
ob_lamp.lock_rotations_4d = False
ob_lamp.empty_display_type = 'ARROWS'
ob_lamp.color = (0.0, 0.0, 0.0, 0.0)
ob_lamp.lineart.crease_threshold = 0.0
ob_camera.location = (7.481, -6.508, 5.344)
ob_camera.rotation_euler = (1.109, 0.0, 0.8149)
ob_camera.lock_rotations_4d = False
ob_camera.empty_display_type = 'ARROWS'
ob_camera.color = (0.0, 0.0, 0.0, 0.0)
ob_camera.display_type = 'WIRE'
ob_camera.lineart.crease_threshold = 0.0

# ---- collection membership
col_collection_1.objects.link(ob_cube)
col_collection_1.objects.link(ob_lamp)
col_collection_1.objects.link(ob_camera)

# ---- scene / render settings (as saved in the file)
scene.camera = ob_camera
scene.frame_start = 1; scene.frame_end = 250; scene.frame_set(1)
scene.render.engine = 'BLENDER_EEVEE_NEXT'
scene.render.resolution_percentage = 50
scene.render.dither_intensity = 0.0
scene.cycles.use_denoising = False
scene.cycles.samples = 128
scene.cycles.sampling_pattern = 'TABULATED_SOBOL'
scene.cycles.use_adaptive_sampling = False
scene.cycles.use_light_tree = False
scene.cycles.blur_glossy = 0.0
scene.cycles.sample_clamp_indirect = 0.0
scene.view_settings.view_transform = 'Standard'
bpy.context.view_layer.update()
